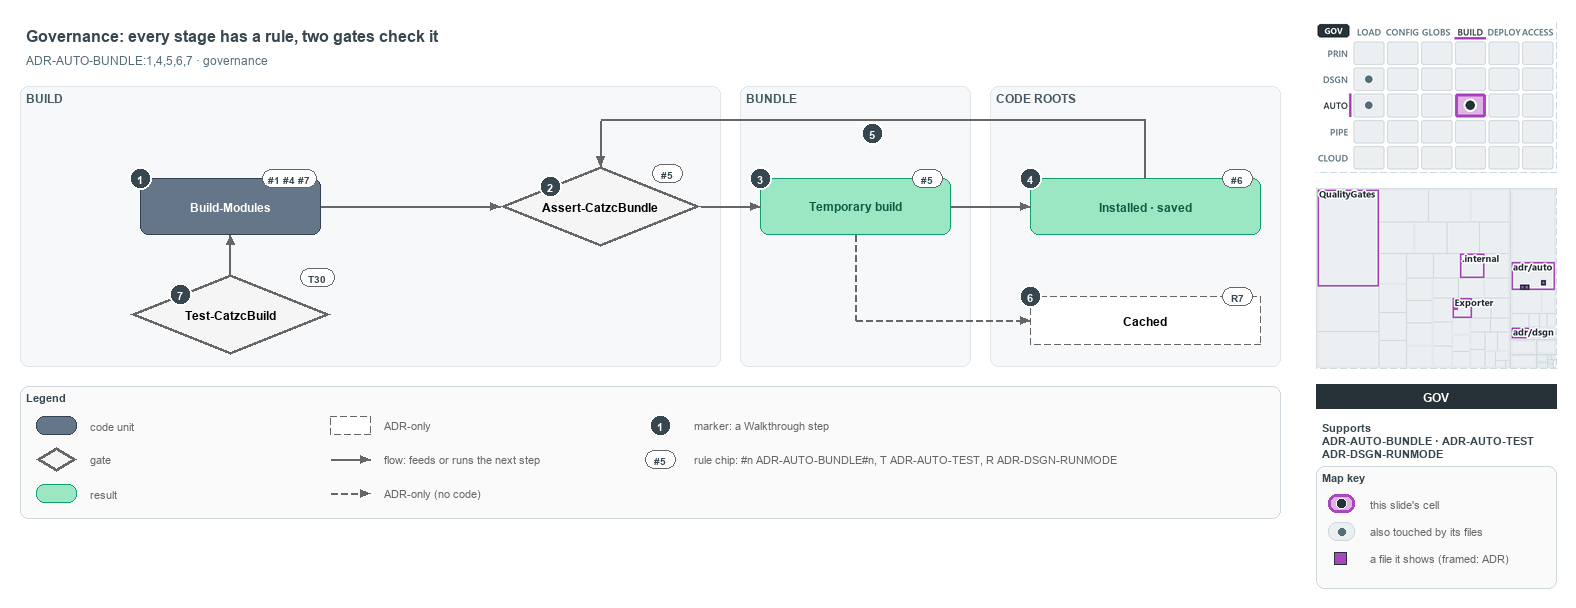

The diagram above was exported from draw.io. Its source (the exported page's mxGraphModel, read from the mxfile embedded in the PNG):
<mxGraphModel dx="1024" dy="768" grid="0" gridSize="10" guides="1" tooltips="1" connect="1" arrows="1" fold="1" page="1" pageScale="1" pageWidth="1572" pageHeight="620" background="#ffffff" math="0" shadow="0">
  <root>
    <mxCell id="0" />
    <mxCell id="1" parent="0" />
    <mxCell id="title" value="Governance: every stage has a rule, two gates check it" style="text;html=1;align=left;verticalAlign=middle;fontSize=16;fontStyle=1;fontColor=#37474F;" vertex="1" parent="1">
      <mxGeometry x="20" y="14" width="1260" height="30" as="geometry" />
    </mxCell>
    <mxCell id="subtitle" value="ADR-AUTO-BUNDLE:1,4,5,6,7 &amp;#183; governance" style="text;html=1;align=left;verticalAlign=middle;fontSize=12;fontColor=#546E7A;" vertex="1" parent="1">
      <mxGeometry x="20" y="44" width="1240" height="20" as="geometry" />
    </mxCell>
    <mxCell id="band-build" value="BUILD" style="rounded=1;html=1;arcSize=3;fillColor=#F6F8FA;strokeColor=#E1E4E8;verticalAlign=top;align=left;spacingLeft=8;fontStyle=1;fontSize=12;fontColor=#455A64;" vertex="1" parent="1">
      <mxGeometry x="20" y="80" width="700" height="280" as="geometry" />
    </mxCell>
    <mxCell id="band-bundle" value="BUNDLE" style="rounded=1;html=1;arcSize=3;fillColor=#F6F8FA;strokeColor=#E1E4E8;verticalAlign=top;align=left;spacingLeft=8;fontStyle=1;fontSize=12;fontColor=#455A64;" vertex="1" parent="1">
      <mxGeometry x="740" y="80" width="230" height="280" as="geometry" />
    </mxCell>
    <mxCell id="band-roots" value="CODE ROOTS" style="rounded=1;html=1;arcSize=3;fillColor=#F6F8FA;strokeColor=#E1E4E8;verticalAlign=top;align=left;spacingLeft=8;fontStyle=1;fontSize=12;fontColor=#455A64;" vertex="1" parent="1">
      <mxGeometry x="990" y="80" width="290" height="280" as="geometry" />
    </mxCell>
    <mxCell id="g-build" value="&lt;b&gt;Build-Modules&lt;/b&gt;" style="rounded=1;whiteSpace=wrap;html=1;arcSize=20;fillColor=#647687;strokeColor=#314354;fontColor=#FFFFFF;fontSize=12;" vertex="1" parent="1">
      <mxGeometry x="140" y="172" width="180" height="56" as="geometry" />
    </mxCell>
    <mxCell id="chip-build" value="#1 #4 #7" style="rounded=1;arcSize=50;whiteSpace=wrap;html=1;fillColor=#FFFFFF;strokeColor=#666666;fontColor=#37474F;fontStyle=1;fontSize=10.5;" vertex="1" parent="1">
      <mxGeometry x="262" y="163" width="54" height="18" as="geometry" />
    </mxCell>
    <mxCell id="g-guard" value="&lt;b&gt;Assert-CatzcBundle&lt;/b&gt;" style="rhombus;whiteSpace=wrap;html=1;fillColor=#f5f5f5;strokeColor=#666666;strokeWidth=3;fontSize=12;" vertex="1" parent="1">
      <mxGeometry x="500" y="160" width="200" height="80" as="geometry" />
    </mxCell>
    <mxCell id="chip-guard" value="#5" style="rounded=1;arcSize=50;whiteSpace=wrap;html=1;fillColor=#FFFFFF;strokeColor=#666666;fontColor=#37474F;fontStyle=1;fontSize=10.5;" vertex="1" parent="1">
      <mxGeometry x="652" y="158" width="30" height="18" as="geometry" />
    </mxCell>
    <mxCell id="g-temporary" value="&lt;b&gt;Temporary build&lt;/b&gt;" style="rounded=1;whiteSpace=wrap;html=1;arcSize=20;fillColor=#9BE7C4;strokeColor=#0E9F6E;fontColor=#0B5C43;fontSize=12;" vertex="1" parent="1">
      <mxGeometry x="760" y="172" width="190" height="56" as="geometry" />
    </mxCell>
    <mxCell id="chip-temporary" value="#5" style="rounded=1;arcSize=50;whiteSpace=wrap;html=1;fillColor=#FFFFFF;strokeColor=#666666;fontColor=#37474F;fontStyle=1;fontSize=10.5;" vertex="1" parent="1">
      <mxGeometry x="912" y="163" width="30" height="18" as="geometry" />
    </mxCell>
    <mxCell id="g-copies" value="&lt;b&gt;Installed &amp;#183; saved&lt;/b&gt;" style="rounded=1;whiteSpace=wrap;html=1;arcSize=20;fillColor=#9BE7C4;strokeColor=#0E9F6E;fontColor=#0B5C43;fontSize=12;" vertex="1" parent="1">
      <mxGeometry x="1030" y="172" width="230" height="56" as="geometry" />
    </mxCell>
    <mxCell id="chip-copies" value="#6" style="rounded=1;arcSize=50;whiteSpace=wrap;html=1;fillColor=#FFFFFF;strokeColor=#666666;fontColor=#37474F;fontStyle=1;fontSize=10.5;" vertex="1" parent="1">
      <mxGeometry x="1222" y="163" width="30" height="18" as="geometry" />
    </mxCell>
    <mxCell id="g-cached" value="&lt;b&gt;Cached&lt;/b&gt;" style="rounded=1;whiteSpace=wrap;html=1;arcSize=20;fillColor=#FFFFFF;strokeColor=#666666;dashed=1;fontSize=12;" vertex="1" parent="1">
      <mxGeometry x="1030" y="290" width="230" height="48" as="geometry" />
    </mxCell>
    <mxCell id="chip-cached" value="R7" style="rounded=1;arcSize=50;whiteSpace=wrap;html=1;fillColor=#FFFFFF;strokeColor=#666666;fontColor=#37474F;fontStyle=1;fontSize=10.5;" vertex="1" parent="1">
      <mxGeometry x="1222" y="281" width="30" height="18" as="geometry" />
    </mxCell>
    <mxCell id="g-buildrun" value="&lt;b&gt;Test-CatzcBuild&lt;/b&gt;" style="rhombus;whiteSpace=wrap;html=1;fillColor=#f5f5f5;strokeColor=#666666;strokeWidth=3;fontSize=12;" vertex="1" parent="1">
      <mxGeometry x="130" y="268" width="200" height="80" as="geometry" />
    </mxCell>
    <mxCell id="chip-buildrun" value="T30" style="rounded=1;arcSize=50;whiteSpace=wrap;html=1;fillColor=#FFFFFF;strokeColor=#666666;fontColor=#37474F;fontStyle=1;fontSize=10.5;" vertex="1" parent="1">
      <mxGeometry x="300" y="262" width="34" height="18" as="geometry" />
    </mxCell>
    <mxCell id="p-edge-build-guard-a" value="" style="text;html=1;strokeColor=none;fillColor=none;" vertex="1" parent="1">
      <mxGeometry x="320" y="200" width="1" height="1" as="geometry" />
    </mxCell>
    <mxCell id="p-edge-build-guard-b" value="" style="text;html=1;strokeColor=none;fillColor=none;" vertex="1" parent="1">
      <mxGeometry x="500" y="200" width="1" height="1" as="geometry" />
    </mxCell>
    <mxCell id="edge-build-guard" value="" style="edgeStyle=orthogonalEdgeStyle;rounded=1;html=1;fontSize=10;endArrow=block;strokeColor=#666666;" edge="1" parent="1" source="p-edge-build-guard-a" target="p-edge-build-guard-b">
      <mxGeometry relative="1" as="geometry" />
    </mxCell>
    <mxCell id="p-edge-guard-temporary-a" value="" style="text;html=1;strokeColor=none;fillColor=none;" vertex="1" parent="1">
      <mxGeometry x="700" y="200" width="1" height="1" as="geometry" />
    </mxCell>
    <mxCell id="p-edge-guard-temporary-b" value="" style="text;html=1;strokeColor=none;fillColor=none;" vertex="1" parent="1">
      <mxGeometry x="760" y="200" width="1" height="1" as="geometry" />
    </mxCell>
    <mxCell id="edge-guard-temporary" value="" style="edgeStyle=orthogonalEdgeStyle;rounded=1;html=1;fontSize=10;endArrow=block;strokeColor=#666666;" edge="1" parent="1" source="p-edge-guard-temporary-a" target="p-edge-guard-temporary-b">
      <mxGeometry relative="1" as="geometry" />
    </mxCell>
    <mxCell id="p-edge-temporary-copies-a" value="" style="text;html=1;strokeColor=none;fillColor=none;" vertex="1" parent="1">
      <mxGeometry x="950" y="200" width="1" height="1" as="geometry" />
    </mxCell>
    <mxCell id="p-edge-temporary-copies-b" value="" style="text;html=1;strokeColor=none;fillColor=none;" vertex="1" parent="1">
      <mxGeometry x="1030" y="200" width="1" height="1" as="geometry" />
    </mxCell>
    <mxCell id="edge-temporary-copies" value="" style="edgeStyle=orthogonalEdgeStyle;rounded=1;html=1;fontSize=10;endArrow=block;strokeColor=#666666;" edge="1" parent="1" source="p-edge-temporary-copies-a" target="p-edge-temporary-copies-b">
      <mxGeometry relative="1" as="geometry" />
    </mxCell>
    <mxCell id="p-edge-buildrun-build-a" value="" style="text;html=1;strokeColor=none;fillColor=none;" vertex="1" parent="1">
      <mxGeometry x="230" y="268" width="1" height="1" as="geometry" />
    </mxCell>
    <mxCell id="p-edge-buildrun-build-b" value="" style="text;html=1;strokeColor=none;fillColor=none;" vertex="1" parent="1">
      <mxGeometry x="230" y="228" width="1" height="1" as="geometry" />
    </mxCell>
    <mxCell id="edge-buildrun-build" value="" style="edgeStyle=orthogonalEdgeStyle;rounded=1;html=1;fontSize=10;endArrow=block;strokeColor=#666666;" edge="1" parent="1" source="p-edge-buildrun-build-a" target="p-edge-buildrun-build-b">
      <mxGeometry relative="1" as="geometry" />
    </mxCell>
    <mxCell id="p-edge-copies-guard-0" value="" style="text;html=1;strokeColor=none;fillColor=none;" vertex="1" parent="1">
      <mxGeometry x="1145" y="172" width="1" height="1" as="geometry" />
    </mxCell>
    <mxCell id="p-edge-copies-guard-1" value="" style="text;html=1;strokeColor=none;fillColor=none;" vertex="1" parent="1">
      <mxGeometry x="1145" y="114" width="1" height="1" as="geometry" />
    </mxCell>
    <mxCell id="p-edge-copies-guard-2" value="" style="text;html=1;strokeColor=none;fillColor=none;" vertex="1" parent="1">
      <mxGeometry x="600" y="114" width="1" height="1" as="geometry" />
    </mxCell>
    <mxCell id="p-edge-copies-guard-3" value="" style="text;html=1;strokeColor=none;fillColor=none;" vertex="1" parent="1">
      <mxGeometry x="600" y="160" width="1" height="1" as="geometry" />
    </mxCell>
    <mxCell id="edge-copies-guard-seg1" value="" style="edgeStyle=orthogonalEdgeStyle;rounded=1;html=1;fontSize=10;endArrow=none;strokeColor=#666666;" edge="1" parent="1" source="p-edge-copies-guard-0" target="p-edge-copies-guard-1">
      <mxGeometry relative="1" as="geometry" />
    </mxCell>
    <mxCell id="edge-copies-guard-seg2" value="" style="edgeStyle=orthogonalEdgeStyle;rounded=1;html=1;fontSize=10;endArrow=none;strokeColor=#666666;" edge="1" parent="1" source="p-edge-copies-guard-1" target="p-edge-copies-guard-2">
      <mxGeometry relative="1" as="geometry" />
    </mxCell>
    <mxCell id="edge-copies-guard" value="" style="edgeStyle=orthogonalEdgeStyle;rounded=1;html=1;fontSize=10;endArrow=block;strokeColor=#666666;" edge="1" parent="1" source="p-edge-copies-guard-2" target="p-edge-copies-guard-3">
      <mxGeometry relative="1" as="geometry" />
    </mxCell>
    <mxCell id="p-edge-temporary-cached-0" value="" style="text;html=1;strokeColor=none;fillColor=none;" vertex="1" parent="1">
      <mxGeometry x="855" y="228" width="1" height="1" as="geometry" />
    </mxCell>
    <mxCell id="p-edge-temporary-cached-1" value="" style="text;html=1;strokeColor=none;fillColor=none;" vertex="1" parent="1">
      <mxGeometry x="855" y="314" width="1" height="1" as="geometry" />
    </mxCell>
    <mxCell id="p-edge-temporary-cached-2" value="" style="text;html=1;strokeColor=none;fillColor=none;" vertex="1" parent="1">
      <mxGeometry x="1030" y="314" width="1" height="1" as="geometry" />
    </mxCell>
    <mxCell id="edge-temporary-cached-seg1" value="" style="edgeStyle=orthogonalEdgeStyle;rounded=1;html=1;fontSize=10;endArrow=none;strokeColor=#666666;dashed=1;" edge="1" parent="1" source="p-edge-temporary-cached-0" target="p-edge-temporary-cached-1">
      <mxGeometry relative="1" as="geometry" />
    </mxCell>
    <mxCell id="edge-temporary-cached" value="" style="edgeStyle=orthogonalEdgeStyle;rounded=1;html=1;fontSize=10;endArrow=block;strokeColor=#666666;dashed=1;" edge="1" parent="1" source="p-edge-temporary-cached-1" target="p-edge-temporary-cached-2">
      <mxGeometry relative="1" as="geometry" />
    </mxCell>
    <mxCell id="mark-1" value="1" style="ellipse;html=1;fillColor=#37474F;strokeColor=#FFFFFF;strokeWidth=2;fontColor=#FFFFFF;fontStyle=1;fontSize=11;" vertex="1" parent="1">
      <mxGeometry x="129" y="161" width="22" height="22" as="geometry" />
    </mxCell>
    <mxCell id="mark-2" value="2" style="ellipse;html=1;fillColor=#37474F;strokeColor=#FFFFFF;strokeWidth=2;fontColor=#FFFFFF;fontStyle=1;fontSize=11;" vertex="1" parent="1">
      <mxGeometry x="539.0" y="169.0" width="22" height="22" as="geometry" />
    </mxCell>
    <mxCell id="mark-3" value="3" style="ellipse;html=1;fillColor=#37474F;strokeColor=#FFFFFF;strokeWidth=2;fontColor=#FFFFFF;fontStyle=1;fontSize=11;" vertex="1" parent="1">
      <mxGeometry x="749" y="161" width="22" height="22" as="geometry" />
    </mxCell>
    <mxCell id="mark-4" value="4" style="ellipse;html=1;fillColor=#37474F;strokeColor=#FFFFFF;strokeWidth=2;fontColor=#FFFFFF;fontStyle=1;fontSize=11;" vertex="1" parent="1">
      <mxGeometry x="1019" y="161" width="22" height="22" as="geometry" />
    </mxCell>
    <mxCell id="mark-5" value="5" style="ellipse;html=1;fillColor=#37474F;strokeColor=#FFFFFF;strokeWidth=2;fontColor=#FFFFFF;fontStyle=1;fontSize=11;" vertex="1" parent="1">
      <mxGeometry x="861" y="116" width="22" height="22" as="geometry" />
    </mxCell>
    <mxCell id="mark-6" value="6" style="ellipse;html=1;fillColor=#37474F;strokeColor=#FFFFFF;strokeWidth=2;fontColor=#FFFFFF;fontStyle=1;fontSize=11;" vertex="1" parent="1">
      <mxGeometry x="1019" y="279" width="22" height="22" as="geometry" />
    </mxCell>
    <mxCell id="mark-7" value="7" style="ellipse;html=1;fillColor=#37474F;strokeColor=#FFFFFF;strokeWidth=2;fontColor=#FFFFFF;fontStyle=1;fontSize=11;" vertex="1" parent="1">
      <mxGeometry x="169.0" y="277.0" width="22" height="22" as="geometry" />
    </mxCell>
    <mxCell id="legend" value="&lt;b&gt;Legend&lt;/b&gt;" style="rounded=1;whiteSpace=wrap;html=1;arcSize=6;fillColor=#FAFAFA;strokeColor=#CFD8DC;align=left;verticalAlign=top;spacing=8;fontSize=11;fontColor=#37474F;" vertex="1" parent="1">
      <mxGeometry x="20" y="380" width="1260" height="132" as="geometry" />
    </mxCell>
    <mxCell id="legend-1-1" value="" style="rounded=1;whiteSpace=wrap;html=1;arcSize=20;fillColor=#647687;strokeColor=#314354;fontColor=#FFFFFF;" vertex="1" parent="1">
      <mxGeometry x="36" y="410" width="40" height="18" as="geometry" />
    </mxCell>
    <mxCell id="legend-1-1-text" value="code unit" style="text;html=1;align=left;verticalAlign=middle;fontSize=11;fontColor=#666666;" vertex="1" parent="1">
      <mxGeometry x="84" y="409" width="240" height="20" as="geometry" />
    </mxCell>
    <mxCell id="legend-1-2" value="" style="rhombus;whiteSpace=wrap;html=1;fillColor=#f5f5f5;strokeColor=#666666;strokeWidth=3;" vertex="1" parent="1">
      <mxGeometry x="36" y="441" width="40" height="24" as="geometry" />
    </mxCell>
    <mxCell id="legend-1-2-text" value="gate" style="text;html=1;align=left;verticalAlign=middle;fontSize=11;fontColor=#666666;" vertex="1" parent="1">
      <mxGeometry x="84" y="443" width="240" height="20" as="geometry" />
    </mxCell>
    <mxCell id="legend-1-3" value="" style="rounded=1;whiteSpace=wrap;html=1;arcSize=20;fillColor=#9BE7C4;strokeColor=#0E9F6E;fontColor=#0B5C43;" vertex="1" parent="1">
      <mxGeometry x="36" y="478" width="40" height="18" as="geometry" />
    </mxCell>
    <mxCell id="legend-1-3-text" value="result" style="text;html=1;align=left;verticalAlign=middle;fontSize=11;fontColor=#666666;" vertex="1" parent="1">
      <mxGeometry x="84" y="477" width="240" height="20" as="geometry" />
    </mxCell>
    <mxCell id="legend-2-1" value="" style="rounded=1;whiteSpace=wrap;html=1;arcSize=20;fillColor=#FFFFFF;strokeColor=#666666;dashed=1;" vertex="1" parent="1">
      <mxGeometry x="330" y="410" width="40" height="18" as="geometry" />
    </mxCell>
    <mxCell id="legend-2-1-text" value="ADR-only" style="text;html=1;align=left;verticalAlign=middle;fontSize=11;fontColor=#666666;" vertex="1" parent="1">
      <mxGeometry x="378" y="409" width="240" height="20" as="geometry" />
    </mxCell>
    <mxCell id="legend-2-2-a" value="" style="text;html=1;strokeColor=none;fillColor=none;" vertex="1" parent="1">
      <mxGeometry x="330" y="453" width="1" height="1" as="geometry" />
    </mxCell>
    <mxCell id="legend-2-2-b" value="" style="text;html=1;strokeColor=none;fillColor=none;" vertex="1" parent="1">
      <mxGeometry x="370" y="453" width="1" height="1" as="geometry" />
    </mxCell>
    <mxCell id="legend-2-2" value="" style="edgeStyle=orthogonalEdgeStyle;rounded=1;html=1;fontSize=10;endArrow=block;strokeColor=#666666;" edge="1" parent="1" source="legend-2-2-a" target="legend-2-2-b">
      <mxGeometry relative="1" as="geometry" />
    </mxCell>
    <mxCell id="legend-2-2-text" value="flow: feeds or runs the next step" style="text;html=1;align=left;verticalAlign=middle;fontSize=11;fontColor=#666666;" vertex="1" parent="1">
      <mxGeometry x="378" y="443" width="240" height="20" as="geometry" />
    </mxCell>
    <mxCell id="legend-2-3-a" value="" style="text;html=1;strokeColor=none;fillColor=none;" vertex="1" parent="1">
      <mxGeometry x="330" y="487" width="1" height="1" as="geometry" />
    </mxCell>
    <mxCell id="legend-2-3-b" value="" style="text;html=1;strokeColor=none;fillColor=none;" vertex="1" parent="1">
      <mxGeometry x="370" y="487" width="1" height="1" as="geometry" />
    </mxCell>
    <mxCell id="legend-2-3" value="" style="edgeStyle=orthogonalEdgeStyle;rounded=1;html=1;fontSize=10;endArrow=block;strokeColor=#666666;dashed=1;" edge="1" parent="1" source="legend-2-3-a" target="legend-2-3-b">
      <mxGeometry relative="1" as="geometry" />
    </mxCell>
    <mxCell id="legend-2-3-text" value="ADR-only (no code)" style="text;html=1;align=left;verticalAlign=middle;fontSize=11;fontColor=#666666;" vertex="1" parent="1">
      <mxGeometry x="378" y="477" width="240" height="20" as="geometry" />
    </mxCell>
    <mxCell id="legend-3-1" value="1" style="ellipse;html=1;fillColor=#37474F;strokeColor=#FFFFFF;strokeWidth=2;fontColor=#FFFFFF;fontStyle=1;fontSize=11;" vertex="1" parent="1">
      <mxGeometry x="649" y="408" width="22" height="22" as="geometry" />
    </mxCell>
    <mxCell id="legend-3-1-text" value="marker: a Walkthrough step" style="text;html=1;align=left;verticalAlign=middle;fontSize=11;fontColor=#666666;" vertex="1" parent="1">
      <mxGeometry x="688" y="409" width="240" height="20" as="geometry" />
    </mxCell>
    <mxCell id="legend-3-2" value="#5" style="rounded=1;arcSize=50;whiteSpace=wrap;html=1;fillColor=#FFFFFF;strokeColor=#666666;fontColor=#37474F;fontStyle=1;fontSize=10.5;" vertex="1" parent="1">
      <mxGeometry x="645" y="444" width="30" height="18" as="geometry" />
    </mxCell>
    <mxCell id="legend-3-2-text" value="rule chip: #n ADR-AUTO-BUNDLE#n, T ADR-AUTO-TEST, R ADR-DSGN-RUNMODE" style="text;html=1;align=left;verticalAlign=middle;fontSize=11;fontColor=#666666;" vertex="1" parent="1">
      <mxGeometry x="688" y="443" width="590" height="20" as="geometry" />
    </mxCell>
    <mxCell id="minimap-stack" value="" style="shape=image;html=1;imageAspect=0;aspect=fixed;verticalLabelPosition=bottom;strokeColor=#CFD8DC;dashed=1;fillColor=#FAFAFA;image=data:image/png,(base64 omitted: 15652 chars);" vertex="1" parent="1">
      <mxGeometry x="1316" y="16" width="240" height="150" as="geometry" />
    </mxCell>
    <mxCell id="minimap-tree" value="" style="shape=image;html=1;imageAspect=0;aspect=fixed;verticalLabelPosition=bottom;strokeColor=#CFD8DC;dashed=1;fillColor=#FAFAFA;image=data:image/png,(base64 omitted: 17840 chars);" vertex="1" parent="1">
      <mxGeometry x="1316" y="182" width="240" height="180" as="geometry" />
    </mxCell>
    <mxCell id="lens-badge" value="GOV" style="rounded=0;whiteSpace=wrap;html=1;align=center;verticalAlign=middle;fontSize=12;fontStyle=1;fontColor=#FFFFFF;fillColor=#263238;strokeColor=none;" vertex="1" parent="1">
      <mxGeometry x="1316" y="378" width="240" height="24" as="geometry" />
    </mxCell>
    <mxCell id="supports" value="&lt;b&gt;Supports&lt;/b&gt;&lt;br&gt;ADR-AUTO-BUNDLE &amp;#183; ADR-AUTO-TEST&lt;br&gt;ADR-DSGN-RUNMODE" style="text;html=1;whiteSpace=wrap;align=left;verticalAlign=top;fontSize=11;fontColor=#37474F;" vertex="1" parent="1">
      <mxGeometry x="1316" y="410" width="240" height="44" as="geometry" />
    </mxCell>
    <mxCell id="mapkey" value="&lt;b&gt;Map key&lt;/b&gt;" style="rounded=1;whiteSpace=wrap;html=1;arcSize=6;fillColor=#FAFAFA;strokeColor=#CFD8DC;align=left;verticalAlign=top;spacing=8;fontSize=11;fontColor=#37474F;" vertex="1" parent="1">
      <mxGeometry x="1316" y="460" width="240" height="122" as="geometry" />
    </mxCell>
    <mxCell id="mapkey-here" value="" style="rounded=1;arcSize=20;html=1;fillColor=#DDB5E5;strokeColor=#AB47BC;strokeWidth=3;" vertex="1" parent="1">
      <mxGeometry x="1328" y="488" width="26" height="18" as="geometry" />
    </mxCell>
    <mxCell id="mapkey-here-dot" value="" style="ellipse;html=1;fillColor=#263238;strokeColor=#FFFFFF;strokeWidth=1.5;" vertex="1" parent="1">
      <mxGeometry x="1336" y="492" width="10" height="10" as="geometry" />
    </mxCell>
    <mxCell id="mapkey-here-text" value="this slide's cell" style="text;html=1;align=left;verticalAlign=middle;fontSize=11;fontColor=#666666;" vertex="1" parent="1">
      <mxGeometry x="1364" y="487" width="180" height="20" as="geometry" />
    </mxCell>
    <mxCell id="mapkey-touched" value="" style="rounded=1;arcSize=20;html=1;fillColor=#ECEFF1;strokeColor=#CFD8DC;" vertex="1" parent="1">
      <mxGeometry x="1328" y="516" width="26" height="18" as="geometry" />
    </mxCell>
    <mxCell id="mapkey-touched-dot" value="" style="ellipse;html=1;fillColor=#546E7A;strokeColor=none;" vertex="1" parent="1">
      <mxGeometry x="1338" y="522" width="7" height="7" as="geometry" />
    </mxCell>
    <mxCell id="mapkey-touched-text" value="also touched by its files" style="text;html=1;align=left;verticalAlign=middle;fontSize=11;fontColor=#666666;" vertex="1" parent="1">
      <mxGeometry x="1364" y="515" width="180" height="20" as="geometry" />
    </mxCell>
    <mxCell id="mapkey-file" value="" style="rounded=0;html=1;fillColor=#AB47BC;strokeColor=#263238;strokeWidth=1.5;" vertex="1" parent="1">
      <mxGeometry x="1334" y="546" width="12" height="12" as="geometry" />
    </mxCell>
    <mxCell id="mapkey-file-text" value="a file it shows (framed: ADR)" style="text;html=1;align=left;verticalAlign=middle;fontSize=11;fontColor=#666666;" vertex="1" parent="1">
      <mxGeometry x="1364" y="542" width="180" height="20" as="geometry" />
    </mxCell>
  </root>
</mxGraphModel>